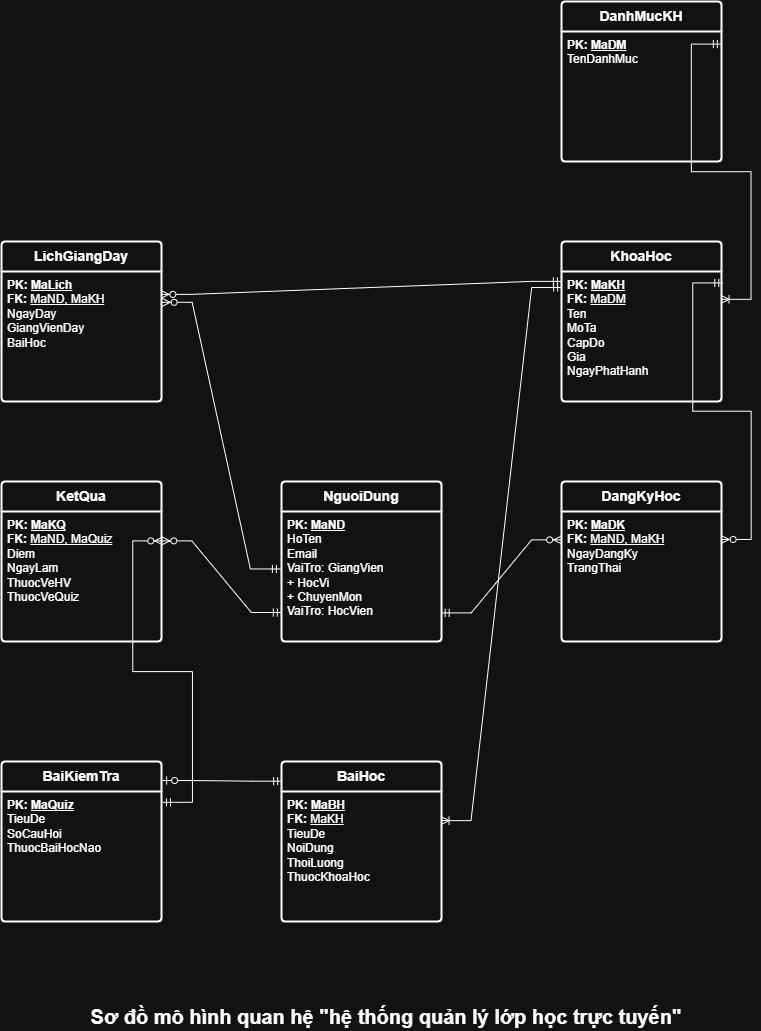

The diagram above was exported from draw.io. Its source (the exported page's mxGraphModel, read from the mxfile embedded in the PNG):
<mxGraphModel dx="2084" dy="1070" grid="1" gridSize="10" guides="1" tooltips="1" connect="1" arrows="1" fold="1" page="1" pageScale="1" pageWidth="827" pageHeight="1169" math="0" shadow="0">
  <root>
    <mxCell id="0" />
    <mxCell id="1" parent="0" />
    <mxCell id="9QdeMnh_Y_IWHaL-PPx7-1" parent="1" style="text;html=1;whiteSpace=wrap;strokeColor=none;fillColor=none;align=center;verticalAlign=middle;rounded=0;" value="&lt;b&gt;&lt;font style=&quot;font-size: 20px;&quot;&gt;Sơ đồ mô hình quan hệ &quot;hệ thống quản lý lớp học trực tuyến&quot;&lt;/font&gt;&lt;/b&gt;" vertex="1">
      <mxGeometry height="30" width="670" x="90" y="1080" as="geometry" />
    </mxCell>
    <mxCell id="9QdeMnh_Y_IWHaL-PPx7-2" parent="1" style="swimlane;childLayout=stackLayout;horizontal=1;startSize=30;horizontalStack=0;rounded=1;fontSize=14;fontStyle=0;strokeWidth=2;resizeParent=0;resizeLast=1;shadow=0;dashed=0;align=center;arcSize=4;whiteSpace=wrap;html=1;" value="&lt;b&gt;NguoiDung&lt;/b&gt;" vertex="1">
      <mxGeometry height="160" width="160" x="320" y="560" as="geometry" />
    </mxCell>
    <mxCell id="9QdeMnh_Y_IWHaL-PPx7-3" parent="9QdeMnh_Y_IWHaL-PPx7-2" style="align=left;strokeColor=none;fillColor=none;spacingLeft=4;spacingRight=4;fontSize=12;verticalAlign=top;resizable=0;rotatable=0;part=1;html=1;whiteSpace=wrap;" value="&lt;b&gt;PK: &lt;u&gt;MaND&lt;/u&gt;&lt;/b&gt;&lt;div&gt;HoTen&lt;/div&gt;&lt;div&gt;Email&lt;/div&gt;&lt;div&gt;VaiTro: GiangVien&lt;/div&gt;&lt;div&gt;&lt;span style=&quot;background-color: transparent; color: light-dark(rgb(0, 0, 0), rgb(255, 255, 255));&quot;&gt;+ HocVi&lt;/span&gt;&lt;/div&gt;&lt;div&gt;+ ChuyenMon&lt;/div&gt;&lt;div&gt;VaiTro: HocVien&lt;/div&gt;" vertex="1">
      <mxGeometry height="130" width="160" y="30" as="geometry" />
    </mxCell>
    <mxCell id="9QdeMnh_Y_IWHaL-PPx7-4" parent="1" style="swimlane;childLayout=stackLayout;horizontal=1;startSize=30;horizontalStack=0;rounded=1;fontSize=14;fontStyle=0;strokeWidth=2;resizeParent=0;resizeLast=1;shadow=0;dashed=0;align=center;arcSize=4;whiteSpace=wrap;html=1;" value="&lt;b&gt;KhoaHoc&lt;/b&gt;" vertex="1">
      <mxGeometry height="160" width="160" x="600" y="320" as="geometry" />
    </mxCell>
    <mxCell id="9QdeMnh_Y_IWHaL-PPx7-5" parent="9QdeMnh_Y_IWHaL-PPx7-4" style="align=left;strokeColor=none;fillColor=none;spacingLeft=4;spacingRight=4;fontSize=12;verticalAlign=top;resizable=0;rotatable=0;part=1;html=1;whiteSpace=wrap;" value="&lt;b&gt;PK: &lt;u&gt;MaKH&lt;/u&gt;&lt;/b&gt;&lt;div&gt;&lt;b&gt;FK: &lt;/b&gt;&lt;u&gt;MaDM&lt;/u&gt;&lt;/div&gt;&lt;div&gt;Ten&lt;/div&gt;&lt;div&gt;MoTa&lt;/div&gt;&lt;div&gt;CapDo&lt;/div&gt;&lt;div&gt;Gia&lt;/div&gt;&lt;div&gt;NgayPhatHanh&lt;/div&gt;" vertex="1">
      <mxGeometry height="130" width="160" y="30" as="geometry" />
    </mxCell>
    <mxCell id="9QdeMnh_Y_IWHaL-PPx7-6" parent="1" style="swimlane;childLayout=stackLayout;horizontal=1;startSize=30;horizontalStack=0;rounded=1;fontSize=14;fontStyle=0;strokeWidth=2;resizeParent=0;resizeLast=1;shadow=0;dashed=0;align=center;arcSize=4;whiteSpace=wrap;html=1;" value="&lt;b&gt;BaiKiemTra&lt;/b&gt;" vertex="1">
      <mxGeometry height="160" width="160" x="40" y="840" as="geometry" />
    </mxCell>
    <mxCell id="9QdeMnh_Y_IWHaL-PPx7-7" parent="9QdeMnh_Y_IWHaL-PPx7-6" style="align=left;strokeColor=none;fillColor=none;spacingLeft=4;spacingRight=4;fontSize=12;verticalAlign=top;resizable=0;rotatable=0;part=1;html=1;whiteSpace=wrap;" value="&lt;b&gt;PK: &lt;u&gt;MaQuiz&lt;/u&gt;&lt;/b&gt;&lt;div&gt;TieuDe&lt;/div&gt;&lt;div&gt;SoCauHoi&lt;/div&gt;&lt;div&gt;ThuocBaiHocNao&lt;/div&gt;" vertex="1">
      <mxGeometry height="130" width="160" y="30" as="geometry" />
    </mxCell>
    <mxCell id="9QdeMnh_Y_IWHaL-PPx7-8" parent="1" style="swimlane;childLayout=stackLayout;horizontal=1;startSize=30;horizontalStack=0;rounded=1;fontSize=14;fontStyle=0;strokeWidth=2;resizeParent=0;resizeLast=1;shadow=0;dashed=0;align=center;arcSize=4;whiteSpace=wrap;html=1;" value="&lt;b&gt;BaiHoc&lt;/b&gt;" vertex="1">
      <mxGeometry height="160" width="160" x="320" y="840" as="geometry" />
    </mxCell>
    <mxCell id="9QdeMnh_Y_IWHaL-PPx7-9" parent="9QdeMnh_Y_IWHaL-PPx7-8" style="align=left;strokeColor=none;fillColor=none;spacingLeft=4;spacingRight=4;fontSize=12;verticalAlign=top;resizable=0;rotatable=0;part=1;html=1;whiteSpace=wrap;" value="&lt;b&gt;PK: &lt;u&gt;MaBH&lt;/u&gt;&lt;/b&gt;&lt;div&gt;&lt;b&gt;FK: &lt;/b&gt;&lt;u&gt;MaKH&lt;/u&gt;&lt;/div&gt;&lt;div&gt;TieuDe&lt;/div&gt;&lt;div&gt;NoiDung&lt;/div&gt;&lt;div&gt;ThoiLuong&lt;/div&gt;&lt;div&gt;ThuocKhoaHoc&lt;/div&gt;" vertex="1">
      <mxGeometry height="130" width="160" y="30" as="geometry" />
    </mxCell>
    <mxCell id="9QdeMnh_Y_IWHaL-PPx7-10" parent="1" style="swimlane;childLayout=stackLayout;horizontal=1;startSize=30;horizontalStack=0;rounded=1;fontSize=14;fontStyle=0;strokeWidth=2;resizeParent=0;resizeLast=1;shadow=0;dashed=0;align=center;arcSize=4;whiteSpace=wrap;html=1;" value="&lt;b&gt;KetQua&lt;/b&gt;" vertex="1">
      <mxGeometry height="160" width="160" x="40" y="560" as="geometry" />
    </mxCell>
    <mxCell id="9QdeMnh_Y_IWHaL-PPx7-11" parent="9QdeMnh_Y_IWHaL-PPx7-10" style="align=left;strokeColor=none;fillColor=none;spacingLeft=4;spacingRight=4;fontSize=12;verticalAlign=top;resizable=0;rotatable=0;part=1;html=1;whiteSpace=wrap;" value="&lt;b&gt;PK: &lt;u&gt;MaKQ&lt;/u&gt;&lt;/b&gt;&lt;div&gt;&lt;b&gt;FK: &lt;/b&gt;&lt;u&gt;MaND, MaQuiz&lt;/u&gt;&lt;/div&gt;&lt;div&gt;Diem&lt;/div&gt;&lt;div&gt;NgayLam&lt;/div&gt;&lt;div&gt;ThuocVeHV&lt;/div&gt;&lt;div&gt;ThuocVeQuiz&lt;/div&gt;" vertex="1">
      <mxGeometry height="130" width="160" y="30" as="geometry" />
    </mxCell>
    <mxCell id="9QdeMnh_Y_IWHaL-PPx7-12" parent="1" style="swimlane;childLayout=stackLayout;horizontal=1;startSize=30;horizontalStack=0;rounded=1;fontSize=14;fontStyle=0;strokeWidth=2;resizeParent=0;resizeLast=1;shadow=0;dashed=0;align=center;arcSize=4;whiteSpace=wrap;html=1;" value="&lt;b&gt;DangKyHoc&lt;/b&gt;" vertex="1">
      <mxGeometry height="160" width="160" x="600" y="560" as="geometry" />
    </mxCell>
    <mxCell id="9QdeMnh_Y_IWHaL-PPx7-13" parent="9QdeMnh_Y_IWHaL-PPx7-12" style="align=left;strokeColor=none;fillColor=none;spacingLeft=4;spacingRight=4;fontSize=12;verticalAlign=top;resizable=0;rotatable=0;part=1;html=1;whiteSpace=wrap;" value="&lt;b&gt;PK: &lt;u&gt;MaDK&lt;/u&gt;&lt;/b&gt;&lt;div&gt;&lt;b&gt;FK: &lt;/b&gt;&lt;u&gt;MaND, MaKH&lt;/u&gt;&lt;/div&gt;&lt;div&gt;NgayDangKy&lt;/div&gt;&lt;div&gt;TrangThai&lt;/div&gt;" vertex="1">
      <mxGeometry height="130" width="160" y="30" as="geometry" />
    </mxCell>
    <mxCell id="9QdeMnh_Y_IWHaL-PPx7-14" parent="1" style="swimlane;childLayout=stackLayout;horizontal=1;startSize=30;horizontalStack=0;rounded=1;fontSize=14;fontStyle=0;strokeWidth=2;resizeParent=0;resizeLast=1;shadow=0;dashed=0;align=center;arcSize=4;whiteSpace=wrap;html=1;" value="&lt;b&gt;LichGiangDay&lt;/b&gt;" vertex="1">
      <mxGeometry height="160" width="160" x="40" y="320" as="geometry" />
    </mxCell>
    <mxCell id="9QdeMnh_Y_IWHaL-PPx7-15" parent="9QdeMnh_Y_IWHaL-PPx7-14" style="align=left;strokeColor=none;fillColor=none;spacingLeft=4;spacingRight=4;fontSize=12;verticalAlign=top;resizable=0;rotatable=0;part=1;html=1;whiteSpace=wrap;" value="&lt;b&gt;PK: &lt;u&gt;MaLich&lt;/u&gt;&lt;/b&gt;&lt;div&gt;&lt;b&gt;FK: &lt;/b&gt;&lt;u&gt;MaND, MaKH&lt;/u&gt;&lt;/div&gt;&lt;div&gt;NgayDay&lt;/div&gt;&lt;div&gt;GiangVienDay&lt;/div&gt;&lt;div&gt;BaiHoc&lt;/div&gt;" vertex="1">
      <mxGeometry height="130" width="160" y="30" as="geometry" />
    </mxCell>
    <mxCell id="9QdeMnh_Y_IWHaL-PPx7-16" parent="1" style="swimlane;childLayout=stackLayout;horizontal=1;startSize=30;horizontalStack=0;rounded=1;fontSize=14;fontStyle=0;strokeWidth=2;resizeParent=0;resizeLast=1;shadow=0;dashed=0;align=center;arcSize=4;whiteSpace=wrap;html=1;" value="&lt;b&gt;DanhMucKH&lt;/b&gt;" vertex="1">
      <mxGeometry height="160" width="160" x="600" y="80" as="geometry" />
    </mxCell>
    <mxCell id="9QdeMnh_Y_IWHaL-PPx7-17" parent="9QdeMnh_Y_IWHaL-PPx7-16" style="align=left;strokeColor=none;fillColor=none;spacingLeft=4;spacingRight=4;fontSize=12;verticalAlign=top;resizable=0;rotatable=0;part=1;html=1;whiteSpace=wrap;" value="&lt;b&gt;PK: &lt;u&gt;MaDM&lt;/u&gt;&lt;/b&gt;&lt;div&gt;TenDanhMuc&lt;/div&gt;" vertex="1">
      <mxGeometry height="130" width="160" y="30" as="geometry" />
    </mxCell>
    <mxCell id="9QdeMnh_Y_IWHaL-PPx7-21" edge="1" parent="1" source="9QdeMnh_Y_IWHaL-PPx7-17" style="edgeStyle=entityRelationEdgeStyle;fontSize=12;html=1;endArrow=ERoneToMany;startArrow=ERmandOne;rounded=0;entryX=0.997;entryY=0.214;entryDx=0;entryDy=0;entryPerimeter=0;exitX=0.999;exitY=0.097;exitDx=0;exitDy=0;exitPerimeter=0;" target="9QdeMnh_Y_IWHaL-PPx7-5" value="">
      <mxGeometry height="100" relative="1" width="100" as="geometry">
        <mxPoint x="520" y="230" as="sourcePoint" />
        <mxPoint x="580" y="260" as="targetPoint" />
      </mxGeometry>
    </mxCell>
    <mxCell id="9QdeMnh_Y_IWHaL-PPx7-26" edge="1" parent="1" source="9QdeMnh_Y_IWHaL-PPx7-5" style="fontSize=12;html=1;endArrow=ERoneToMany;startArrow=ERmandOne;rounded=0;entryX=0.997;entryY=0.224;entryDx=0;entryDy=0;entryPerimeter=0;exitX=0.001;exitY=0.123;exitDx=0;exitDy=0;exitPerimeter=0;edgeStyle=entityRelationEdgeStyle;" target="9QdeMnh_Y_IWHaL-PPx7-9" value="">
      <mxGeometry height="100" relative="1" width="100" as="geometry">
        <mxPoint x="550" y="430" as="sourcePoint" />
        <mxPoint x="580" y="710" as="targetPoint" />
      </mxGeometry>
    </mxCell>
    <mxCell id="9QdeMnh_Y_IWHaL-PPx7-27" edge="1" parent="1" source="9QdeMnh_Y_IWHaL-PPx7-8" style="edgeStyle=entityRelationEdgeStyle;fontSize=12;html=1;endArrow=ERzeroToOne;startArrow=ERmandOne;rounded=0;entryX=1.007;entryY=0.119;entryDx=0;entryDy=0;entryPerimeter=0;exitX=0.001;exitY=0.123;exitDx=0;exitDy=0;exitPerimeter=0;" target="9QdeMnh_Y_IWHaL-PPx7-6" value="">
      <mxGeometry height="100" relative="1" width="100" as="geometry">
        <mxPoint x="240" y="990" as="sourcePoint" />
        <mxPoint x="360" y="850" as="targetPoint" />
      </mxGeometry>
    </mxCell>
    <mxCell id="9QdeMnh_Y_IWHaL-PPx7-28" edge="1" parent="1" source="9QdeMnh_Y_IWHaL-PPx7-3" style="edgeStyle=entityRelationEdgeStyle;fontSize=12;html=1;endArrow=ERzeroToMany;startArrow=ERmandOne;rounded=0;exitX=0.998;exitY=0.78;exitDx=0;exitDy=0;exitPerimeter=0;entryX=0.001;entryY=0.218;entryDx=0;entryDy=0;entryPerimeter=0;" target="9QdeMnh_Y_IWHaL-PPx7-13" value="">
      <mxGeometry height="100" relative="1" width="100" as="geometry">
        <mxPoint x="490" y="700" as="sourcePoint" />
        <mxPoint x="590" y="600" as="targetPoint" />
      </mxGeometry>
    </mxCell>
    <mxCell id="9QdeMnh_Y_IWHaL-PPx7-29" edge="1" parent="1" source="9QdeMnh_Y_IWHaL-PPx7-5" style="edgeStyle=entityRelationEdgeStyle;fontSize=12;html=1;endArrow=ERzeroToMany;startArrow=ERmandOne;rounded=0;exitX=1.008;exitY=0.088;exitDx=0;exitDy=0;exitPerimeter=0;entryX=0.998;entryY=0.215;entryDx=0;entryDy=0;entryPerimeter=0;" target="9QdeMnh_Y_IWHaL-PPx7-13" value="">
      <mxGeometry height="100" relative="1" width="100" as="geometry">
        <mxPoint x="690" y="533" as="sourcePoint" />
        <mxPoint x="810" y="460" as="targetPoint" />
      </mxGeometry>
    </mxCell>
    <mxCell id="9QdeMnh_Y_IWHaL-PPx7-31" edge="1" parent="1" source="9QdeMnh_Y_IWHaL-PPx7-5" style="edgeStyle=entityRelationEdgeStyle;fontSize=12;html=1;endArrow=ERzeroToMany;startArrow=ERmandOne;rounded=0;exitX=-0.001;exitY=0.076;exitDx=0;exitDy=0;exitPerimeter=0;entryX=0.996;entryY=0.176;entryDx=0;entryDy=0;entryPerimeter=0;" target="9QdeMnh_Y_IWHaL-PPx7-15" value="">
      <mxGeometry height="100" relative="1" width="100" as="geometry">
        <mxPoint x="540" y="340" as="sourcePoint" />
        <mxPoint x="240" y="370" as="targetPoint" />
      </mxGeometry>
    </mxCell>
    <mxCell id="9QdeMnh_Y_IWHaL-PPx7-32" edge="1" parent="1" source="9QdeMnh_Y_IWHaL-PPx7-3" style="edgeStyle=entityRelationEdgeStyle;fontSize=12;html=1;endArrow=ERzeroToMany;startArrow=ERmandOne;rounded=0;exitX=-0.007;exitY=0.442;exitDx=0;exitDy=0;exitPerimeter=0;entryX=1.004;entryY=0.237;entryDx=0;entryDy=0;entryPerimeter=0;" target="9QdeMnh_Y_IWHaL-PPx7-15" value="">
      <mxGeometry height="100" relative="1" width="100" as="geometry">
        <mxPoint x="270" y="413" as="sourcePoint" />
        <mxPoint x="250" y="400" as="targetPoint" />
      </mxGeometry>
    </mxCell>
    <mxCell id="9QdeMnh_Y_IWHaL-PPx7-33" edge="1" parent="1" source="9QdeMnh_Y_IWHaL-PPx7-3" style="edgeStyle=entityRelationEdgeStyle;fontSize=12;html=1;endArrow=ERzeroToMany;startArrow=ERmandOne;rounded=0;exitX=-0.001;exitY=0.777;exitDx=0;exitDy=0;exitPerimeter=0;entryX=1.002;entryY=0.226;entryDx=0;entryDy=0;entryPerimeter=0;" target="9QdeMnh_Y_IWHaL-PPx7-11" value="">
      <mxGeometry height="100" relative="1" width="100" as="geometry">
        <mxPoint x="180" y="733" as="sourcePoint" />
        <mxPoint x="300" y="660" as="targetPoint" />
      </mxGeometry>
    </mxCell>
    <mxCell id="9QdeMnh_Y_IWHaL-PPx7-34" edge="1" parent="1" source="9QdeMnh_Y_IWHaL-PPx7-7" style="edgeStyle=entityRelationEdgeStyle;fontSize=12;html=1;endArrow=ERzeroToMany;startArrow=ERmandOne;rounded=0;exitX=1.006;exitY=0.083;exitDx=0;exitDy=0;exitPerimeter=0;entryX=1.008;entryY=0.226;entryDx=0;entryDy=0;entryPerimeter=0;" target="9QdeMnh_Y_IWHaL-PPx7-11" value="">
      <mxGeometry height="100" relative="1" width="100" as="geometry">
        <mxPoint x="230" y="863" as="sourcePoint" />
        <mxPoint x="350" y="790" as="targetPoint" />
      </mxGeometry>
    </mxCell>
  </root>
</mxGraphModel>